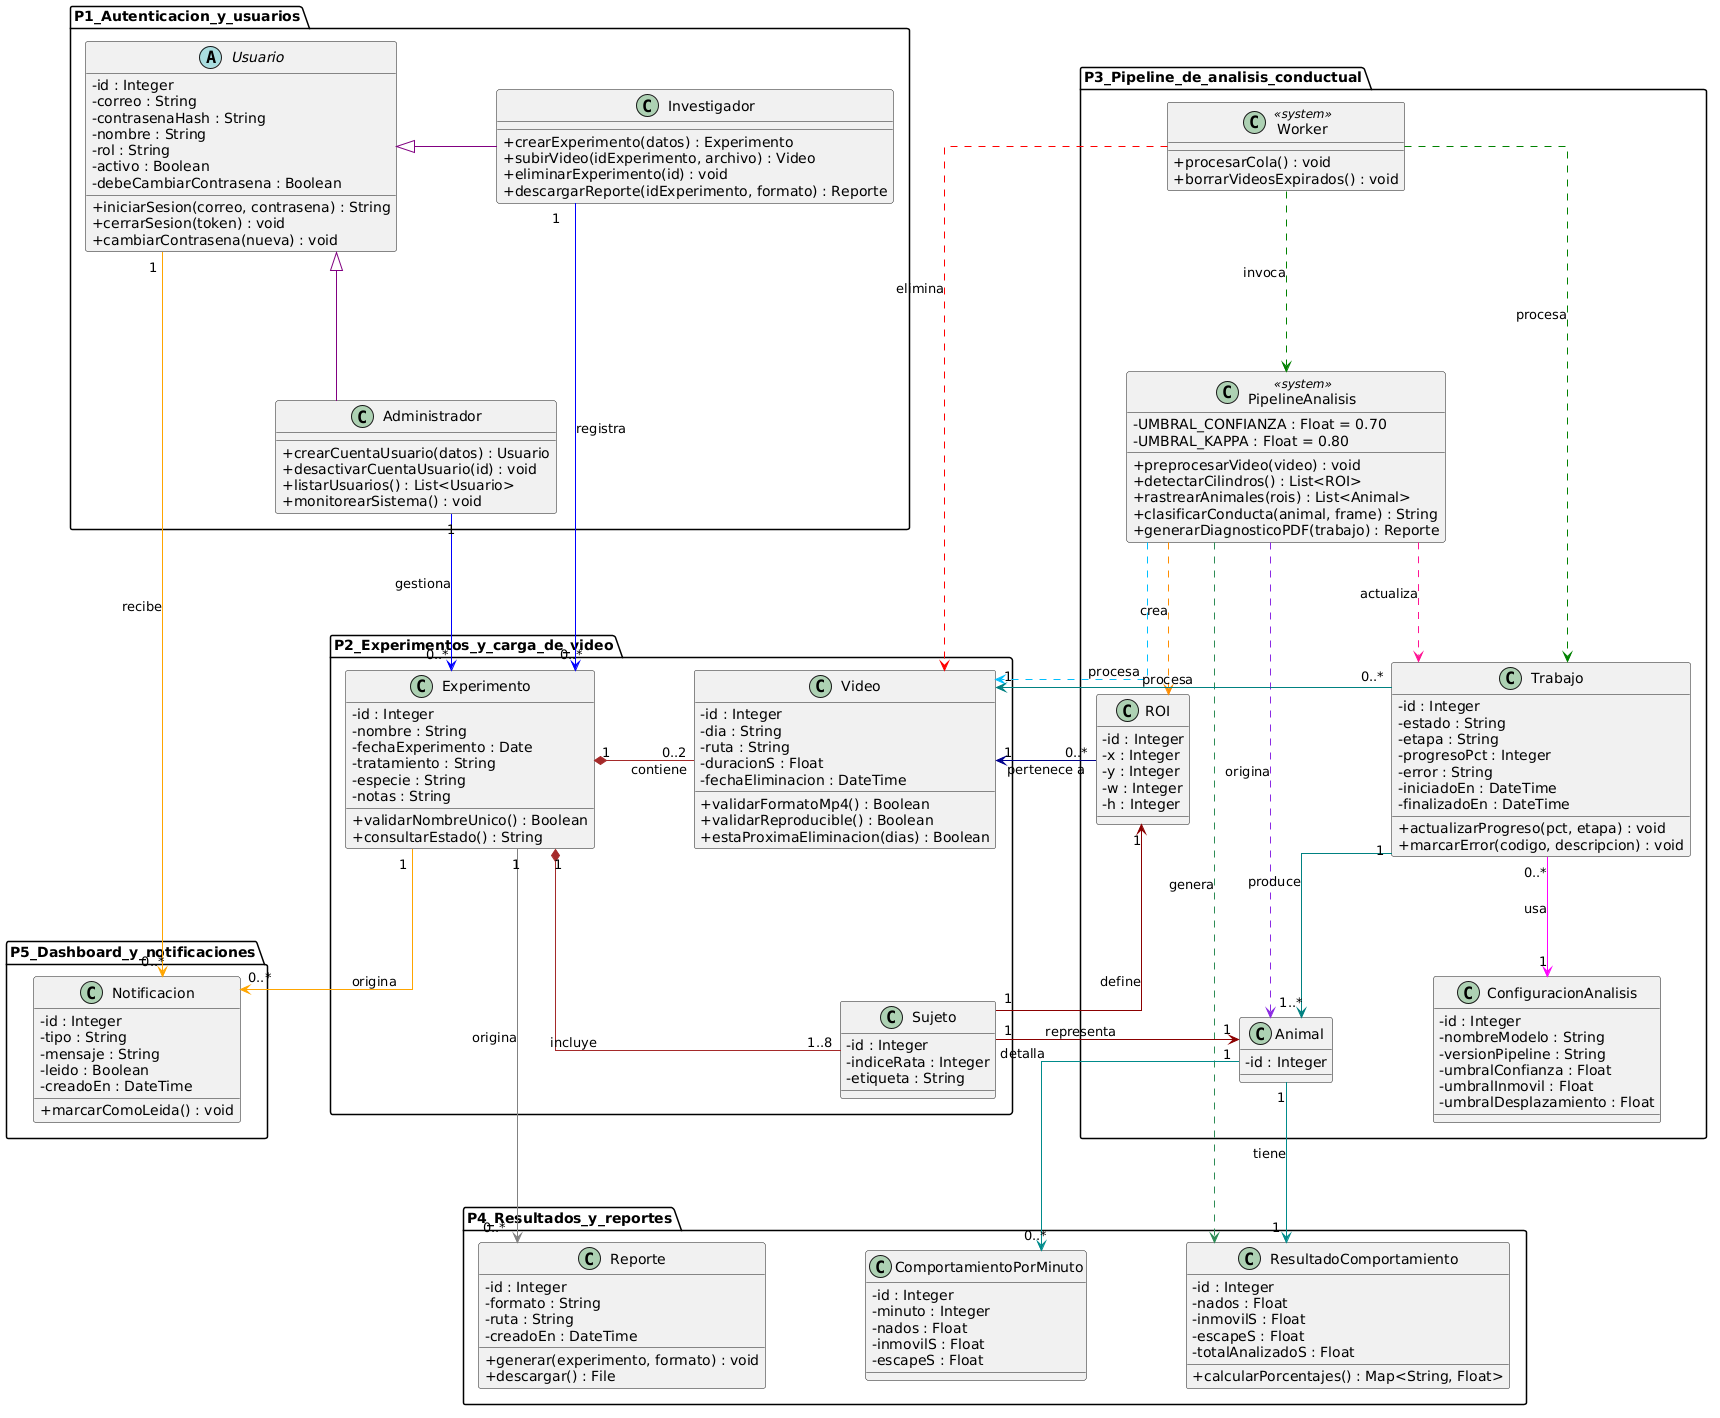

The diagram above was rendered by PlantUML. Its source (embedded in the PNG):
@startuml
' Configuración para el diseño adaptativo/ortogonal (líneas en ángulos rectos)
skinparam linetype ortho
' Desactiva los íconos automáticos para mantener el formato + y - de UML puro
skinparam classAttributeIconSize 0

' Aumentar el espaciado para evitar que las líneas se amontonen con las cajas
skinparam nodesep 100
skinparam ranksep 120

package P1_Autenticacion_y_usuarios {
    abstract class Usuario {
        -id : Integer
        -correo : String
        -contrasenaHash : String
        -nombre : String
        -rol : String
        -activo : Boolean
        -debeCambiarContrasena : Boolean
        +iniciarSesion(correo, contrasena) : String
        +cerrarSesion(token) : void
        +cambiarContrasena(nueva) : void
    }

    class Investigador {
        +crearExperimento(datos) : Experimento
        +subirVideo(idExperimento, archivo) : Video
        +eliminarExperimento(id) : void
        +descargarReporte(idExperimento, formato) : Reporte
    }

    class Administrador {
        +crearCuentaUsuario(datos) : Usuario
        +desactivarCuentaUsuario(id) : void
        +listarUsuarios() : List<Usuario>
        +monitorearSistema() : void
    }
}

package P2_Experimentos_y_carga_de_video {
    class Experimento {
        -id : Integer
        -nombre : String
        -fechaExperimento : Date
        -tratamiento : String
        -especie : String
        -notas : String
        +validarNombreUnico() : Boolean
        +consultarEstado() : String
    }

    class Video {
        -id : Integer
        -dia : String
        -ruta : String
        -duracionS : Float
        -fechaEliminacion : DateTime
        +validarFormatoMp4() : Boolean
        +validarReproducible() : Boolean
        +estaProximaEliminacion(dias) : Boolean
    }

    class Sujeto {
        -id : Integer
        -indiceRata : Integer
        -etiqueta : String
    }
}

package P5_Dashboard_y_notificaciones {
    class Notificacion {
        -id : Integer
        -tipo : String
        -mensaje : String
        -leido : Boolean
        -creadoEn : DateTime
        +marcarComoLeida() : void
    }
}

package P3_Pipeline_de_analisis_conductual {
    class Worker <<system>> {
        +procesarCola() : void
        +borrarVideosExpirados() : void
    }

    class PipelineAnalisis <<system>> {
        -UMBRAL_CONFIANZA : Float = 0.70
        -UMBRAL_KAPPA : Float = 0.80
        +preprocesarVideo(video) : void
        +detectarCilindros() : List<ROI>
        +rastrearAnimales(rois) : List<Animal>
        +clasificarConducta(animal, frame) : String
        +generarDiagnosticoPDF(trabajo) : Reporte
    }

    class Trabajo {
        -id : Integer
        -estado : String
        -etapa : String
        -progresoPct : Integer
        -error : String
        -iniciadoEn : DateTime
        -finalizadoEn : DateTime
        +actualizarProgreso(pct, etapa) : void
        +marcarError(codigo, descripcion) : void
    }

    class ConfiguracionAnalisis {
        -id : Integer
        -nombreModelo : String
        -versionPipeline : String
        -umbralConfianza : Float
        -umbralInmovil : Float
        -umbralDesplazamiento : Float
    }

    class ROI {
        -id : Integer
        -x : Integer
        -y : Integer
        -w : Integer
        -h : Integer
    }

    class Animal {
        -id : Integer
    }
}

package P4_Resultados_y_reportes {
    class ResultadoComportamiento {
        -id : Integer
        -nados : Float
        -inmovilS : Float
        -escapeS : Float
        -totalAnalizadoS : Float
        +calcularPorcentajes() : Map<String, Float>
    }

    class Reporte {
        -id : Integer
        -formato : String
        -ruta : String
        -creadoEn : DateTime
        +generar(experimento, formato) : void
        +descargar() : File
    }

    class ComportamientoPorMinuto {
        -id : Integer
        -minuto : Integer
        -nados : Float
        -inmovilS : Float
        -escapeS : Float
    }
}

' --- RELACIONES Y HERENCIA ---
' Herencia en morado oscuro para distinguirla
Usuario <|-[#purple] Investigador
Usuario <|-[#purple]- Administrador

' Flujo de usuarios hacia experimentos (Azul)
Investigador "1" -[#blue]-> "0..*" Experimento : registra
Administrador "1" -[#blue]-> "0..*" Experimento : gestiona

' Composiciones del experimento (Marrón)
Experimento "1" *-[#brown] "0..2" Video : contiene
Experimento "1" *-[#brown]- "1..8" Sujeto : incluye

' Flujo de notificaciones (Naranja)
Experimento "1" -[#orange]-> "0..*" Notificacion : origina
Usuario "1" -[#orange]-> "0..*" Notificacion : recibe

' --- ZONA DE CONFLICTO (PIPELINE) ---
' Dependencias del Worker (Verde para proceso, Rojo para eliminar)
Worker .[#green].> Trabajo : procesa
Worker .[#green].> PipelineAnalisis : invoca
Worker .[#red].> Video : elimina

' Dependencias del Pipeline (Verde claro / Lima)
PipelineAnalisis .[#00BFFF].> Video : procesa
PipelineAnalisis .[#FF1493].> Trabajo : actualiza
PipelineAnalisis .[#FF8C00].> ROI : crea
PipelineAnalisis .[#8A2BE2].> Animal : origina
PipelineAnalisis .[#2E8B57].> ResultadoComportamiento : genera

' Salidas y asociaciones de Trabajo (Turquesa y Magenta)
Trabajo "0..*" -[#teal]-> "1" Video : procesa
Trabajo "0..*" -[#magenta]-> "1" ConfiguracionAnalisis : usa
Trabajo "1" -[#teal]-> "1..*" Animal : produce

' Relaciones de ROI y Sujetos (Azul oscuro y Rojo oscuro)
' Usamos "right->" para forzar que ROI apunte a Video hacia la derecha y no cruce con Trabajo
ROI "0..*" -[#darkblue]right-> "1" Video : pertenece a
Sujeto "1" -[#darkred]-> "1" ROI : define
Sujeto "1" -[#darkred]-> "1" Animal : representa

' Relaciones de resultados (Turquesa oscuro)
Animal "1" -[#darkcyan]-> "1" ResultadoComportamiento : tiene
Animal "1" -[#darkcyan]-> "0..*" ComportamientoPorMinuto : detalla
Experimento "1" -[#gray]-> "0..*" Reporte : origina
@enduml